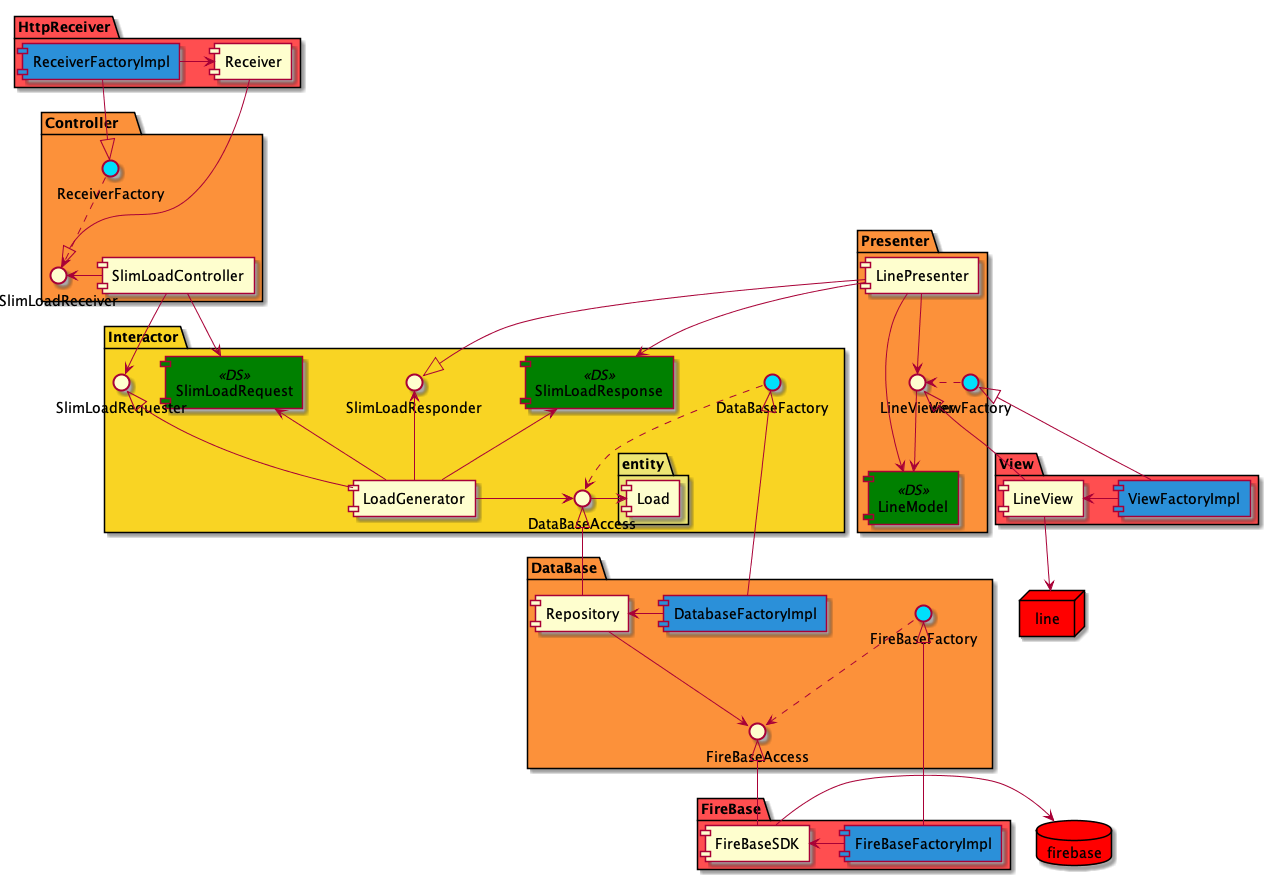

The diagram above was rendered by PlantUML. Its source (embedded in the PNG):
@startuml
package Interactor #f9d423{
    interface DataBaseAccess
    component LoadGenerator
    component SlimLoadResponse<<DS>>#Green
    component SlimLoadRequest<<DS>>#Green
    interface SlimLoadRequester
    interface SlimLoadResponder
    interface DataBaseFactory #00dffc

    LoadGenerator -> DataBaseAccess
    LoadGenerator -up-> SlimLoadResponse
    LoadGenerator -up-> SlimLoadRequest
    LoadGenerator -up-> SlimLoadResponder
    SlimLoadRequester <|-- LoadGenerator

    package entity #ede574{
        component Load
    }
    DataBaseAccess -> Load
    DataBaseFactory ..> DataBaseAccess
}

package Controller?#fc913a{
    component SlimLoadController
    interface SlimLoadReceiver
    interface ReceiverFactory #00dffc

    SlimLoadController -left-> SlimLoadReceiver
    ReceiverFactory ..> SlimLoadReceiver
}
SlimLoadController -down-> SlimLoadRequest
SlimLoadController -right-> SlimLoadRequester

package DataBase#fc913a{
    component Repository
    interface FireBaseAccess
    component DatabaseFactoryImpl #2b90d9
    interface FireBaseFactory #00dffc

    Repository --> FireBaseAccess
    DatabaseFactoryImpl -> Repository
    FireBaseFactory ..> FireBaseAccess
}

package FireBase#ff4e50{
    component FireBaseSDK
    component FireBaseFactoryImpl #2b90d9
    FireBaseFactoryImpl -> FireBaseSDK
}

FireBaseSDK -up-|> FireBaseAccess

package HttpReceiver#ff4e50{
    component Receiver
    component ReceiverFactoryImpl #2b90d9

    ReceiverFactoryImpl -> Receiver
}

package Presenter#fc913a{
    component LinePresenter
    component LineModel<<DS>>#Green
    interface LineViewer
    interface ViewFactory #00dffc

    LinePresenter --> LineModel
    LineViewer --> LineModel
    LinePresenter --> LineViewer
    ViewFactory .> LineViewer
}

package View#ff4e50{
    Component LineView
    component ViewFactoryImpl #2b90d9

    ViewFactoryImpl -> LineView
}

node line#Red
database firebase#Red
FireBaseSDK -> firebase
LineViewer <|-- LineView
LineView --> line
SlimLoadResponder <|-up- LinePresenter
SlimLoadResponse <-- LinePresenter
DataBaseAccess <|-down- Repository
Receiver --|> SlimLoadReceiver

DataBaseFactory <|-- DatabaseFactoryImpl
FireBaseFactory <|-- FireBaseFactoryImpl
ViewFactory <|-- ViewFactoryImpl
ReceiverFactoryImpl --|> ReceiverFactory

@enduml